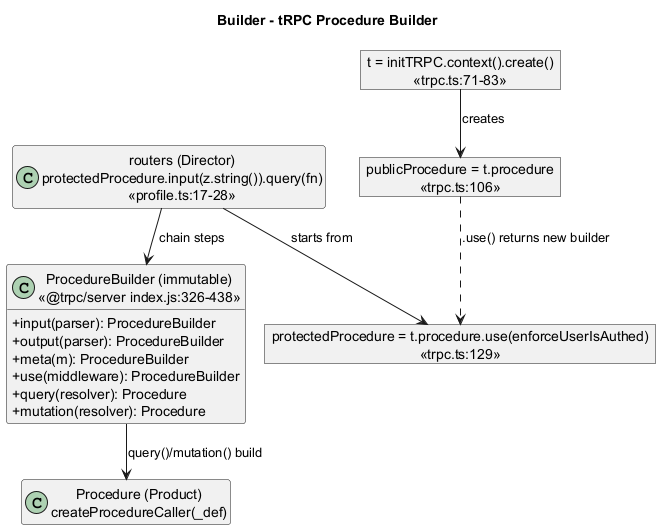

The diagram above was rendered by PlantUML. Its source (embedded in the PNG):
@startuml
!pragma layout smetana
skinparam classAttributeIconSize 0
skinparam shadowing false
hide empty members
title Builder - tRPC Procedure Builder
class "ProcedureBuilder (immutable)\n<<@trpc/server index.js:326-438>>" as B {
  +input(parser): ProcedureBuilder
  +output(parser): ProcedureBuilder
  +meta(m): ProcedureBuilder
  +use(middleware): ProcedureBuilder
  +query(resolver): Procedure
  +mutation(resolver): Procedure
}
class "Procedure (Product)\ncreateProcedureCaller(_def)" as P
object "t = initTRPC.context().create()\n<<trpc.ts:71-83>>" as T
object "publicProcedure = t.procedure\n<<trpc.ts:106>>" as Pub
object "protectedProcedure = t.procedure.use(enforceUserIsAuthed)\n<<trpc.ts:129>>" as Pro
class "routers (Director)\nprotectedProcedure.input(z.string()).query(fn)\n<<profile.ts:17-28>>" as Dir
T --> Pub : creates
Pub ..> Pro : .use() returns new builder
Dir --> Pro : starts from
Dir --> B : chain steps
B --> P : query()/mutation() build
@enduml